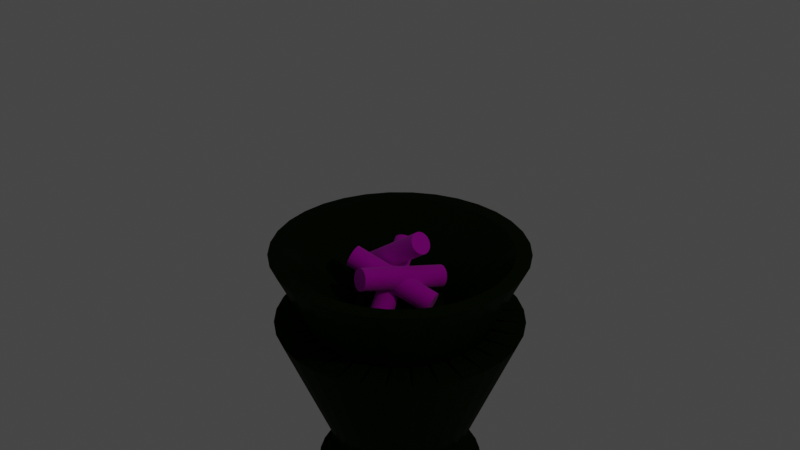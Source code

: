 # Source: Lampe_dair.blend  (saved by Blender 2.91.10; exported with 4.5.12 LTS)
import bpy
from mathutils import Matrix  # noqa: F401  (used for matrix-valued properties, if any)

bpy.ops.wm.read_factory_settings(use_empty=True)
scene = bpy.context.scene
scene.name = 'Scene'

# ---- collections
col_collection = bpy.data.collections.new('Collection'); scene.collection.children.link(col_collection)

# ---- images (referenced by path relative to the original .blend; pixels are not part of the script)
import os
ASSET_DIR = os.environ.get("B2B_ASSET_DIR", "")  # directory of the original .blend (textures are referenced by path, not embedded)
HERE = os.path.dirname(os.path.abspath(__file__))  # packed textures are extracted next to this script under _unpacked/

def load_image(name, relpath, width, height, colorspace="sRGB"):
    """Load a texture the original file referenced (path relative to the .blend, or extracted next to this script)."""
    p = next((c for c in (os.path.join(HERE, relpath), os.path.join(ASSET_DIR, relpath)) if relpath and os.path.exists(c)), "")
    if p:
        img = bpy.data.images.load(p, check_existing=True)
        img.name = name
    else:  # same state as the original file: an image datablock whose file is absent (Cycles renders it pink)
        img = bpy.data.images.new(name, width, height)
        img.source = "FILE"
        img.filepath = "//" + (relpath or name)
    img.colorspace_settings.name = colorspace
    return img
img_wood_2045380_1920_jpg_001 = load_image('wood-2045380_1920.jpg.001', 'wood-2045380_1920.jpg', 1024, 1024, 'sRGB')

# ---- materials (node trees are filled in below, after node groups)
mat_material_006 = bpy.data.materials.new('Material.006')
mat_material_009 = bpy.data.materials.new('Material.009')
mat_smoke_domain_material = bpy.data.materials.new('Smoke Domain Material')

# ---- material node trees
mat_material_006.use_nodes = True; mat_material_006.node_tree.nodes.clear()
_N = mat_material_006.node_tree.nodes; _L = mat_material_006.node_tree.links
n0 = _N.new('ShaderNodeBsdfPrincipled'); n0.name = 'Principled BSDF'; n0.location = (10, 300)
n0.distribution = 'GGX'
n0.subsurface_method = 'BURLEY'
n0.inputs[0].default_value = (0.006177, 0.01599, 0.002649, 1.0)
n0.inputs[1].default_value = 0.06667
n0.inputs[2].default_value = 0.1148
n0.inputs[3].default_value = 1.45
n0.inputs[13].default_value = 0.0
n0.inputs[27].default_value = (0.0, 0.0, 0.0, 1.0)
n0.inputs[28].default_value = 1.0
n1 = _N.new('ShaderNodeOutputMaterial'); n1.name = 'Material Output'; n1.location = (300, 300)
_L.new(n0.outputs[0], n1.inputs[0])
n1.is_active_output = True
mat_material_009.use_nodes = True; mat_material_009.node_tree.nodes.clear()
_N = mat_material_009.node_tree.nodes; _L = mat_material_009.node_tree.links
n0 = _N.new('ShaderNodeBsdfPrincipled'); n0.name = 'Principled BSDF'; n0.location = (10, 300)
n0.distribution = 'GGX'
n0.subsurface_method = 'BURLEY'
n0.inputs[1].default_value = 0.02222
n0.inputs[2].default_value = 1.0
n0.inputs[3].default_value = 1.45
n0.inputs[16].default_value = 0.3778
n0.inputs[24].default_value = 0.1289
n0.inputs[27].default_value = (0.0, 0.0, 0.0, 1.0)
n0.inputs[28].default_value = 1.0
n1 = _N.new('ShaderNodeOutputMaterial'); n1.name = 'Material Output'; n1.location = (300, 300)
n2 = _N.new('ShaderNodeTexImage'); n2.name = 'Image Texture'; n2.location = (-300, 225)
n2.image = img_wood_2045380_1920_jpg_001
n3 = _N.new('ShaderNodeMix'); n3.name = 'Mix'; n3.location = (-260, 180)
n3.data_type = 'RGBA'
n3.inputs[0].default_value = 0.02222
n3.inputs[7].default_value = (1.0, 1.0, 1.0, 1.0)
n4 = _N.new('ShaderNodeMix'); n4.name = 'Mix.001'; n4.location = (-160, 180)
n4.data_type = 'RGBA'
n4.inputs[0].default_value = 0.4444
n4.inputs[6].default_value = (1.0, 1.0, 1.0, 1.0)
_L.new(n0.outputs[0], n1.inputs[0])
_L.new(n2.outputs[0], n0.inputs[0])
_L.new(n2.outputs[0], n3.inputs[6])
_L.new(n3.outputs[2], n4.inputs[7])
_L.new(n4.outputs[2], n0.inputs[14])
n1.is_active_output = True
mat_smoke_domain_material.use_nodes = True; mat_smoke_domain_material.node_tree.nodes.clear()
_N = mat_smoke_domain_material.node_tree.nodes; _L = mat_smoke_domain_material.node_tree.links
n0 = _N.new('ShaderNodeVolumePrincipled'); n0.name = 'Principled Volume'; n0.location = (-180, 746)
n0.inputs[2].default_value = 5.0
n1 = _N.new('ShaderNodeAddShader'); n1.name = 'Add Shader'; n1.location = (250, 722)
n2 = _N.new('ShaderNodeOutputMaterial'); n2.name = 'Material Output'; n2.location = (465, 737)
n3 = _N.new('ShaderNodeAttribute'); n3.name = 'Attribute'; n3.location = (-169, 345)
n3.attribute_name = 'flame'
n4 = _N.new('ShaderNodeEmission'); n4.name = 'Emission'; n4.location = (271, 471)
n4.inputs[0].default_value = (1.0, 0.09626, 0.01016, 1.0)
n5 = _N.new('ShaderNodeMath'); n5.name = 'Math'; n5.location = (51, 372)
n5.operation = 'MULTIPLY_ADD'
n5.inputs[1].default_value = 6.7
n5.inputs[2].default_value = -0.2
_L.new(n0.outputs[0], n1.inputs[0])
_L.new(n1.outputs[0], n2.inputs[1])
_L.new(n4.outputs[0], n1.inputs[1])
_L.new(n3.outputs[2], n5.inputs[0])
_L.new(n5.outputs[0], n4.inputs[1])
n2.is_active_output = True

# ---- world
world_world = bpy.data.worlds.new('World'); scene.world = world_world
world_world.use_nodes = True; world_world.node_tree.nodes.clear()
_N = world_world.node_tree.nodes; _L = world_world.node_tree.links
n0 = _N.new('ShaderNodeOutputWorld'); n0.name = 'World Output'; n0.location = (300, 300)
n1 = _N.new('ShaderNodeBackground'); n1.name = 'Background'; n1.location = (10, 300)
n1.inputs[0].default_value = (0.05088, 0.05088, 0.05088, 1.0)
_L.new(n1.outputs[0], n0.inputs[0])
n0.is_active_output = True
world_world.color = (0.05088, 0.05088, 0.05088)
world_world.use_sun_shadow = False
world_world.sun_shadow_jitter_overblur = 0.0

# ---- lights
light_light = bpy.data.lights.new('Light', 'POINT')
light_light.color = (1.0, 0.8276, 0.8276)
light_light.transmission_factor = 0.0
light_light.energy = 100.0
light_light.shadow_soft_size = 0.1
light_light.shadow_maximum_resolution = 0.006
light_light.use_absolute_resolution = True

# ---- meshes
me_cylinder = bpy.data.meshes.new('Cylinder')
me_cylinder.from_pydata([(0.0, 1.0, -1.0), (-3.107e-08, 1.463, 1.0), (0.1951, 0.9808, -1.0), (0.2855, 1.435, 1.0), (0.3827, 0.9239, -1.0), (0.56, 1.352, 1.0), (0.5556, 0.8315, -1.0), (0.813, 1.217, 1.0), (0.7071, 0.7071, -1.0), (1.035, 1.035, 1.0), (0.8315, 0.5556, -1.0), (1.217, 0.813, 1.0), (0.9239, 0.3827, -1.0), (1.352, 0.56, 1.0), (0.9808, 0.1951, -1.0), (1.435, 0.2855, 1.0), (1.0, 7.55e-08, -1.0), (1.463, -2.072e-08, 1.0), (0.9808, -0.1951, -1.0), (1.435, -0.2855, 1.0), (0.9239, -0.3827, -1.0), (1.352, -0.56, 1.0), (0.8315, -0.5556, -1.0), (1.217, -0.813, 1.0), (0.7071, -0.7071, -1.0), (1.035, -1.035, 1.0), (0.5556, -0.8315, -1.0), (0.813, -1.217, 1.0), (0.3827, -0.9239, -1.0), (0.56, -1.352, 1.0), (0.1951, -0.9808, -1.0), (0.2855, -1.435, 1.0), (-3.258e-07, -1.0, -1.0), (-5.079e-07, -1.463, 1.0), (-0.1951, -0.9808, -1.0), (-0.2855, -1.435, 1.0), (-0.3827, -0.9239, -1.0), (-0.56, -1.352, 1.0), (-0.5556, -0.8315, -1.0), (-0.813, -1.217, 1.0), (-0.7071, -0.7071, -1.0), (-1.035, -1.035, 1.0), (-0.8315, -0.5556, -1.0), (-1.217, -0.813, 1.0), (-0.9239, -0.3827, -1.0), (-1.352, -0.56, 1.0), (-0.9808, -0.1951, -1.0), (-1.435, -0.2855, 1.0), (-1.0, 9.656e-07, -1.0), (-1.463, 1.282e-06, 1.0), (-0.9808, 0.1951, -1.0), (-1.435, 0.2855, 1.0), (-0.9239, 0.3827, -1.0), (-1.352, 0.56, 1.0), (-0.8315, 0.5556, -1.0), (-1.217, 0.813, 1.0), (-0.7071, 0.7071, -1.0), (-1.035, 1.035, 1.0), (-0.5556, 0.8315, -1.0), (-0.813, 1.217, 1.0), (-0.3827, 0.9239, -1.0), (-0.56, 1.352, 1.0), (-0.1951, 0.9808, -1.0), (-0.2855, 1.435, 1.0), (1.977e-08, 0.6683, -0.9386), (0.1304, 0.6554, -0.9386), (0.2557, 0.6174, -0.9386), (0.3713, 0.5557, -0.9386), (0.4725, 0.4725, -0.9386), (0.5557, 0.3713, -0.9386), (0.6174, 0.2557, -0.9386), (0.6554, 0.1304, -0.9386), (0.6683, 1.585e-07, -0.9386), (0.6554, -0.1304, -0.9386), (0.6174, -0.2557, -0.9386), (0.5557, -0.3713, -0.9386), (0.4725, -0.4725, -0.9386), (0.3713, -0.5557, -0.9386), (0.2557, -0.6174, -0.9386), (0.1304, -0.6554, -0.9386), (-1.98e-07, -0.6683, -0.9386), (-0.1304, -0.6554, -0.9386), (-0.2557, -0.6174, -0.9386), (-0.3713, -0.5557, -0.9386), (-0.4725, -0.4725, -0.9386), (-0.5557, -0.3713, -0.9386), (-0.6174, -0.2557, -0.9386), (-0.6554, -0.1304, -0.9386), (-0.6683, 7.533e-07, -0.9386), (-0.6554, 0.1304, -0.9386), (-0.6174, 0.2557, -0.9386), (-0.5557, 0.3713, -0.9386), (-0.4725, 0.4725, -0.9386), (-0.3713, 0.5557, -0.9386), (-0.2557, 0.6174, -0.9386), (-0.1304, 0.6554, -0.9386), (-0.2085, -1.048, 1.0), (1.198e-07, -1.069, 1.0), (-0.4089, -0.9872, 1.0), (-0.5937, -0.8885, 1.0), (-0.7556, -0.7556, 1.0), (-0.8885, -0.5937, 1.0), (-0.9873, -0.4089, 1.0), (-1.048, -0.2085, 1.0), (-1.069, 5.427e-07, 1.0), (-1.048, 0.2085, 1.0), (-0.9873, 0.4089, 1.0), (-0.8885, 0.5937, 1.0), (-0.7556, 0.7556, 1.0), (-0.5937, 0.8885, 1.0), (-0.4089, 0.9873, 1.0), (-0.2085, 1.048, 1.0), (4.68e-07, 1.069, 1.0), (0.2085, 1.048, 1.0), (0.4089, 0.9873, 1.0), (0.5937, 0.8885, 1.0), (0.7556, 0.7556, 1.0), (0.8885, 0.5937, 1.0), (0.9873, 0.4089, 1.0), (1.048, 0.2085, 1.0), (1.069, -4.084e-07, 1.0), (1.048, -0.2085, 1.0), (0.9873, -0.4089, 1.0), (0.8885, -0.5937, 1.0), (0.7556, -0.7556, 1.0), (0.5937, -0.8885, 1.0), (0.4089, -0.9873, 1.0), (0.2085, -1.048, 1.0), (-0.2909, -1.463, 1.885), (1.341e-07, -1.491, 1.885), (-0.5707, -1.378, 1.885), (-0.8285, -1.24, 1.885), (-1.055, -1.055, 1.885), (-1.24, -0.8285, 1.885), (-1.378, -0.5707, 1.885), (-1.463, -0.2909, 1.885), (-1.491, 5.911e-07, 1.885), (-1.463, 0.2909, 1.885), (-1.378, 0.5707, 1.885), (-1.24, 0.8285, 1.885), (-1.055, 1.055, 1.885), (-0.8285, 1.24, 1.885), (-0.5707, 1.378, 1.885), (-0.2909, 1.463, 1.885), (6.2e-07, 1.491, 1.885), (0.2909, 1.463, 1.885), (0.5707, 1.378, 1.885), (0.8285, 1.24, 1.885), (1.055, 1.055, 1.885), (1.24, 0.8285, 1.885), (1.378, 0.5707, 1.885), (1.463, 0.2909, 1.885), (1.491, -7.363e-07, 1.885), (1.463, -0.2909, 1.885), (1.378, -0.5707, 1.885), (1.24, -0.8285, 1.885), (1.055, -1.055, 1.885), (0.8285, -1.24, 1.885), (0.5707, -1.378, 1.885), (0.2909, -1.463, 1.885), (-0.256, -1.287, 1.885), (2.507e-07, -1.312, 1.885), (-0.5022, -1.212, 1.885), (-0.7291, -1.091, 1.885), (-0.928, -0.928, 1.885), (-1.091, -0.7291, 1.885), (-1.212, -0.5022, 1.885), (-1.287, -0.256, 1.885), (-1.312, 6.287e-07, 1.885), (-1.287, 0.256, 1.885), (-1.212, 0.5022, 1.885), (-1.091, 0.7291, 1.885), (-0.928, 0.928, 1.885), (-0.7291, 1.091, 1.885), (-0.5022, 1.212, 1.885), (-0.256, 1.287, 1.885), (5.45e-07, 1.312, 1.885), (0.256, 1.287, 1.885), (0.5022, 1.212, 1.885), (0.7291, 1.091, 1.885), (0.928, 0.928, 1.885), (1.091, 0.7291, 1.885), (1.212, 0.5022, 1.885), (1.287, 0.256, 1.885), (1.312, -6.572e-07, 1.885), (1.287, -0.256, 1.885), (1.212, -0.5022, 1.885), (1.091, -0.7291, 1.885), (0.928, -0.928, 1.885), (0.7291, -1.091, 1.885), (0.5022, -1.212, 1.885), (0.256, -1.287, 1.885), (-0.09975, -0.5015, 1.185), (8.975e-08, -0.5113, 1.185), (-0.1957, -0.4724, 1.185), (-0.2841, -0.4252, 1.185), (-0.3616, -0.3616, 1.185), (-0.4252, -0.2841, 1.185), (-0.4724, -0.1957, 1.185), (-0.5015, -0.09975, 1.185), (-0.5113, 4.419e-07, 1.185), (-0.5015, 0.09976, 1.185), (-0.4724, 0.1957, 1.185), (-0.4252, 0.2841, 1.185), (-0.3616, 0.3616, 1.185), (-0.2841, 0.4252, 1.185), (-0.1957, 0.4724, 1.185), (-0.09975, 0.5015, 1.185), (2.044e-07, 0.5113, 1.185), (0.09976, 0.5015, 1.185), (0.1957, 0.4724, 1.185), (0.2841, 0.4252, 1.185), (0.3616, 0.3616, 1.185), (0.4252, 0.2841, 1.185), (0.4724, 0.1957, 1.185), (0.5015, 0.09975, 1.185), (0.5113, -5.908e-08, 1.185), (0.5015, -0.09975, 1.185), (0.4724, -0.1957, 1.185), (0.4252, -0.2841, 1.185), (0.3616, -0.3616, 1.185), (0.2841, -0.4252, 1.185), (0.1957, -0.4724, 1.185), (0.09975, -0.5015, 1.185), (-0.04869, -0.2448, 1.185), (2.473e-08, -0.2496, 1.185), (-0.09551, -0.2306, 1.185), (-0.1387, -0.2075, 1.185), (-0.1765, -0.1765, 1.185), (-0.2075, -0.1387, 1.185), (-0.2306, -0.09551, 1.185), (-0.2448, -0.04869, 1.185), (-0.2496, 3.683e-07, 1.185), (-0.2448, 0.04869, 1.185), (-0.2306, 0.09551, 1.185), (-0.2075, 0.1387, 1.185), (-0.1765, 0.1765, 1.185), (-0.1387, 0.2075, 1.185), (-0.09551, 0.2306, 1.185), (-0.04869, 0.2448, 1.185), (8.071e-08, 0.2496, 1.185), (0.04869, 0.2448, 1.185), (0.09551, 0.2306, 1.185), (0.1387, 0.2075, 1.185), (0.1765, 0.1765, 1.185), (0.2075, 0.1387, 1.185), (0.2306, 0.09551, 1.185), (0.2448, 0.04869, 1.185), (0.2496, 1.237e-07, 1.185), (0.2448, -0.04869, 1.185), (0.2306, -0.09551, 1.185), (0.2075, -0.1387, 1.185), (0.1765, -0.1765, 1.185), (0.1387, -0.2075, 1.185), (0.09551, -0.2306, 1.185), (0.04869, -0.2448, 1.185), (-0.02605, -0.131, 1.275), (2.842e-09, -0.1335, 1.275), (-0.0511, -0.1234, 1.275), (-0.07419, -0.111, 1.275), (-0.09443, -0.09443, 1.275), (-0.111, -0.07419, 1.275), (-0.1234, -0.0511, 1.275), (-0.131, -0.02605, 1.275), (-0.1335, 3.356e-07, 1.275), (-0.131, 0.02605, 1.275), (-0.1234, 0.0511, 1.275), (-0.111, 0.07419, 1.275), (-0.09443, 0.09443, 1.275), (-0.07419, 0.111, 1.275), (-0.0511, 0.1234, 1.275), (-0.02605, 0.131, 1.275), (3.279e-08, 0.1335, 1.275), (0.02605, 0.131, 1.275), (0.0511, 0.1234, 1.275), (0.07419, 0.111, 1.275), (0.09443, 0.09443, 1.275), (0.111, 0.07419, 1.275), (0.1234, 0.0511, 1.275), (0.131, 0.02605, 1.275), (0.1335, 2.048e-07, 1.275), (0.131, -0.02605, 1.275), (0.1234, -0.0511, 1.275), (0.111, -0.07419, 1.275), (0.09443, -0.09443, 1.275), (0.07419, -0.111, 1.275), (0.0511, -0.1234, 1.275), (0.02605, -0.131, 1.275), (-0.02082, -0.1047, 1.297), (-7.197e-10, -0.1067, 1.297), (-0.04084, -0.0986, 1.297), (-0.0593, -0.08874, 1.297), (-0.07547, -0.07547, 1.297), (-0.08874, -0.0593, 1.297), (-0.09861, -0.04084, 1.297), (-0.1047, -0.02082, 1.297), (-0.1067, 3.221e-07, 1.297), (-0.1047, 0.02082, 1.297), (-0.09861, 0.04084, 1.297), (-0.08874, 0.0593, 1.297), (-0.07547, 0.07547, 1.297), (-0.0593, 0.08874, 1.297), (-0.04084, 0.09861, 1.297), (-0.02082, 0.1047, 1.297), (2.322e-08, 0.1067, 1.297), (0.02082, 0.1047, 1.297), (0.04084, 0.09861, 1.297), (0.0593, 0.08874, 1.297), (0.07547, 0.07547, 1.297), (0.08874, 0.0593, 1.297), (0.09861, 0.04084, 1.297), (0.1047, 0.02082, 1.297), (0.1067, 2.175e-07, 1.297), (0.1047, -0.02082, 1.297), (0.09861, -0.04084, 1.297), (0.08874, -0.0593, 1.297), (0.07547, -0.07547, 1.297), (0.0593, -0.08874, 1.297), (0.04084, -0.0986, 1.297), (0.02082, -0.1047, 1.297)], [], [(64, 1, 3, 65), (65, 3, 5, 66), (66, 5, 7, 67), (67, 7, 9, 68), (68, 9, 11, 69), (69, 11, 13, 70), (70, 13, 15, 71), (71, 15, 17, 72), (72, 17, 19, 73), (73, 19, 21, 74), (74, 21, 23, 75), (75, 23, 25, 76), (76, 25, 27, 77), (77, 27, 29, 78), (78, 29, 31, 79), (79, 31, 33, 80), (80, 33, 35, 81), (81, 35, 37, 82), (82, 37, 39, 83), (83, 39, 41, 84), (84, 41, 43, 85), (85, 43, 45, 86), (86, 45, 47, 87), (87, 47, 49, 88), (88, 49, 51, 89), (89, 51, 53, 90), (90, 53, 55, 91), (91, 55, 57, 92), (92, 57, 59, 93), (93, 59, 61, 94), (59, 57, 124, 125), (94, 61, 63, 95), (95, 63, 1, 64), (0, 2, 4, 6, 8, 10, 12, 14, 16, 18, 20, 22, 24, 26, 28, 30, 32, 34, 36, 38, 40, 42, 44, 46, 48, 50, 52, 54, 56, 58, 60, 62), (62, 95, 64, 0), (60, 94, 95, 62), (58, 93, 94, 60), (56, 92, 93, 58), (54, 91, 92, 56), (52, 90, 91, 54), (50, 89, 90, 52), (48, 88, 89, 50), (46, 87, 88, 48), (44, 86, 87, 46), (42, 85, 86, 44), (40, 84, 85, 42), (38, 83, 84, 40), (36, 82, 83, 38), (34, 81, 82, 36), (32, 80, 81, 34), (30, 79, 80, 32), (28, 78, 79, 30), (26, 77, 78, 28), (24, 76, 77, 26), (22, 75, 76, 24), (20, 74, 75, 22), (18, 73, 74, 20), (16, 72, 73, 18), (14, 71, 72, 16), (12, 70, 71, 14), (10, 69, 70, 12), (8, 68, 69, 10), (6, 67, 68, 8), (4, 66, 67, 6), (2, 65, 66, 4), (0, 64, 65, 2), (117, 116, 148, 149), (15, 13, 102, 103), (33, 31, 111, 112), (51, 49, 120, 121), (7, 5, 98, 99), (25, 23, 107, 108), (43, 41, 116, 117), (61, 59, 125, 126), (17, 15, 103, 104), (35, 33, 112, 113), (53, 51, 121, 122), (9, 7, 99, 100), (27, 25, 108, 109), (45, 43, 117, 118), (63, 61, 126, 127), (19, 17, 104, 105), (37, 35, 113, 114), (55, 53, 122, 123), (11, 9, 100, 101), (29, 27, 109, 110), (47, 45, 118, 119), (3, 1, 97, 96), (1, 63, 127, 97), (21, 19, 105, 106), (39, 37, 114, 115), (57, 55, 123, 124), (13, 11, 101, 102), (31, 29, 110, 111), (49, 47, 119, 120), (5, 3, 96, 98), (23, 21, 106, 107), (41, 39, 115, 116), (152, 151, 183, 184), (104, 103, 135, 136), (118, 117, 149, 150), (105, 104, 136, 137), (119, 118, 150, 151), (106, 105, 137, 138), (120, 119, 151, 152), (107, 106, 138, 139), (121, 120, 152, 153), (108, 107, 139, 140), (122, 121, 153, 154), (109, 108, 140, 141), (123, 122, 154, 155), (110, 109, 141, 142), (96, 97, 129, 128), (124, 123, 155, 156), (111, 110, 142, 143), (98, 96, 128, 130), (125, 124, 156, 157), (112, 111, 143, 144), (99, 98, 130, 131), (126, 125, 157, 158), (113, 112, 144, 145), (100, 99, 131, 132), (127, 126, 158, 159), (114, 113, 145, 146), (101, 100, 132, 133), (97, 127, 159, 129), (115, 114, 146, 147), (102, 101, 133, 134), (116, 115, 147, 148), (103, 102, 134, 135), (187, 186, 218, 219), (139, 138, 170, 171), (153, 152, 184, 185), (140, 139, 171, 172), (154, 153, 185, 186), (141, 140, 172, 173), (155, 154, 186, 187), (142, 141, 173, 174), (128, 129, 161, 160), (156, 155, 187, 188), (143, 142, 174, 175), (130, 128, 160, 162), (157, 156, 188, 189), (144, 143, 175, 176), (131, 130, 162, 163), (158, 157, 189, 190), (145, 144, 176, 177), (132, 131, 163, 164), (159, 158, 190, 191), (146, 145, 177, 178), (133, 132, 164, 165), (129, 159, 191, 161), (147, 146, 178, 179), (134, 133, 165, 166), (148, 147, 179, 180), (135, 134, 166, 167), (149, 148, 180, 181), (136, 135, 167, 168), (150, 149, 181, 182), (137, 136, 168, 169), (151, 150, 182, 183), (138, 137, 169, 170), (195, 194, 226, 227), (174, 173, 205, 206), (160, 161, 193, 192), (188, 187, 219, 220), (175, 174, 206, 207), (162, 160, 192, 194), (189, 188, 220, 221), (176, 175, 207, 208), (163, 162, 194, 195), (190, 189, 221, 222), (177, 176, 208, 209), (164, 163, 195, 196), (191, 190, 222, 223), (178, 177, 209, 210), (165, 164, 196, 197), (161, 191, 223, 193), (179, 178, 210, 211), (166, 165, 197, 198), (180, 179, 211, 212), (167, 166, 198, 199), (181, 180, 212, 213), (168, 167, 199, 200), (182, 181, 213, 214), (169, 168, 200, 201), (183, 182, 214, 215), (170, 169, 201, 202), (184, 183, 215, 216), (171, 170, 202, 203), (185, 184, 216, 217), (172, 171, 203, 204), (186, 185, 217, 218), (173, 172, 204, 205), (230, 229, 261, 262), (222, 221, 253, 254), (209, 208, 240, 241), (196, 195, 227, 228), (223, 222, 254, 255), (210, 209, 241, 242), (197, 196, 228, 229), (193, 223, 255, 225), (211, 210, 242, 243), (198, 197, 229, 230), (212, 211, 243, 244), (199, 198, 230, 231), (213, 212, 244, 245), (200, 199, 231, 232), (214, 213, 245, 246), (201, 200, 232, 233), (215, 214, 246, 247), (202, 201, 233, 234), (216, 215, 247, 248), (203, 202, 234, 235), (217, 216, 248, 249), (204, 203, 235, 236), (218, 217, 249, 250), (205, 204, 236, 237), (219, 218, 250, 251), (206, 205, 237, 238), (192, 193, 225, 224), (220, 219, 251, 252), (207, 206, 238, 239), (194, 192, 224, 226), (221, 220, 252, 253), (208, 207, 239, 240), (265, 264, 296, 297), (244, 243, 275, 276), (231, 230, 262, 263), (245, 244, 276, 277), (232, 231, 263, 264), (246, 245, 277, 278), (233, 232, 264, 265), (247, 246, 278, 279), (234, 233, 265, 266), (248, 247, 279, 280), (235, 234, 266, 267), (249, 248, 280, 281), (236, 235, 267, 268), (250, 249, 281, 282), (237, 236, 268, 269), (251, 250, 282, 283), (238, 237, 269, 270), (224, 225, 257, 256), (252, 251, 283, 284), (239, 238, 270, 271), (226, 224, 256, 258), (253, 252, 284, 285), (240, 239, 271, 272), (227, 226, 258, 259), (254, 253, 285, 286), (241, 240, 272, 273), (228, 227, 259, 260), (255, 254, 286, 287), (242, 241, 273, 274), (229, 228, 260, 261), (225, 255, 287, 257), (243, 242, 274, 275), (288, 289, 319, 318, 317, 316, 315, 314, 313, 312, 311, 310, 309, 308, 307, 306, 305, 304, 303, 302, 301, 300, 299, 298, 297, 296, 295, 294, 293, 292, 291, 290), (279, 278, 310, 311), (266, 265, 297, 298), (280, 279, 311, 312), (267, 266, 298, 299), (281, 280, 312, 313), (268, 267, 299, 300), (282, 281, 313, 314), (269, 268, 300, 301), (283, 282, 314, 315), (270, 269, 301, 302), (256, 257, 289, 288), (284, 283, 315, 316), (271, 270, 302, 303), (258, 256, 288, 290), (285, 284, 316, 317), (272, 271, 303, 304), (259, 258, 290, 291), (286, 285, 317, 318), (273, 272, 304, 305), (260, 259, 291, 292), (287, 286, 318, 319), (274, 273, 305, 306), (261, 260, 292, 293), (257, 287, 319, 289), (275, 274, 306, 307), (262, 261, 293, 294), (276, 275, 307, 308), (263, 262, 294, 295), (277, 276, 308, 309), (264, 263, 295, 296), (278, 277, 309, 310)])
_uv = me_cylinder.uv_layers.new(name='UVMap')
_uv.uv.foreach_set('vector', [1.0, 0.7469, 1.0, 1.0, 0.9688, 1.0, 0.9688, 0.7469, 0.9688, 0.7469, 0.9688, 1.0, 0.9375, 1.0, 0.9375, 0.7469, 0.9375, 0.7469, 0.9375, 1.0, 0.9062, 1.0, 0.9062, 0.7469, 0.9062, 0.7469, 0.9062, 1.0, 0.875, 1.0, 0.875, 0.7469, 0.875, 0.7469, 0.875, 1.0, 0.8438, 1.0, 0.8438, 0.7469, 0.8438, 0.7469, 0.8438, 1.0, 0.8125, 1.0, 0.8125, 0.7469, 0.8125, 0.7469, 0.8125, 1.0, 0.7812, 1.0, 0.7813, 0.7469, 0.7813, 0.7469, 0.7812, 1.0, 0.75, 1.0, 0.75, 0.7469, 0.75, 0.7469, 0.75, 1.0, 0.7188, 1.0, 0.7188, 0.7469, 0.7188, 0.7469, 0.7188, 1.0, 0.6875, 1.0, 0.6875, 0.7469, 0.6875, 0.7469, 0.6875, 1.0, 0.6562, 1.0, 0.6562, 0.7469, 0.6562, 0.7469, 0.6562, 1.0, 0.625, 1.0, 0.625, 0.7469, 0.625, 0.7469, 0.625, 1.0, 0.5938, 1.0, 0.5938, 0.7469, 0.5938, 0.7469, 0.5938, 1.0, 0.5625, 1.0, 0.5625, 0.7469, 0.5625, 0.7469, 0.5625, 1.0, 0.5312, 1.0, 0.5312, 0.7469, 0.5312, 0.7469, 0.5312, 1.0, 0.5, 1.0, 0.5, 0.7469, 0.5, 0.7469, 0.5, 1.0, 0.4688, 1.0, 0.4687, 0.7469, 0.4687, 0.7469, 0.4688, 1.0, 0.4375, 1.0, 0.4375, 0.7469, 0.4375, 0.7469, 0.4375, 1.0, 0.4062, 1.0, 0.4062, 0.7469, 0.4062, 0.7469, 0.4062, 1.0, 0.375, 1.0, 0.375, 0.7469, 0.375, 0.7469, 0.375, 1.0, 0.3438, 1.0, 0.3438, 0.7469, 0.3438, 0.7469, 0.3438, 1.0, 0.3125, 1.0, 0.3125, 0.7469, 0.3125, 0.7469, 0.3125, 1.0, 0.2812, 1.0, 0.2812, 0.7469, 0.2812, 0.7469, 0.2812, 1.0, 0.25, 1.0, 0.25, 0.7469, 0.25, 0.7469, 0.25, 1.0, 0.2188, 1.0, 0.2188, 0.7469, 0.2188, 0.7469, 0.2188, 1.0, 0.1875, 1.0, 0.1875, 0.7469, 0.1875, 0.7469, 0.1875, 1.0, 0.1562, 1.0, 0.1562, 0.7469, 0.1562, 0.7469, 0.1562, 1.0, 0.125, 1.0, 0.125, 0.7469, 0.125, 0.7469, 0.125, 1.0, 0.09375, 1.0, 0.09375, 0.7469, 0.09375, 0.7469, 0.09375, 1.0, 0.0625, 1.0, 0.0625, 0.7469, 0.09375, 1.0, 0.125, 1.0, 0.125, 1.0, 0.09375, 1.0, 0.0625, 0.7469, 0.0625, 1.0, 0.03125, 1.0, 0.03125, 0.7469, 0.03125, 0.7469, 0.03125, 1.0, 0.0, 1.0, 0.0, 0.7469, 0.75, 0.49, 0.7968, 0.4854, 0.8418, 0.4717, 0.8833, 0.4496, 0.9197, 0.4197, 0.9496, 0.3833, 0.9717, 0.3418, 0.9854, 0.2968, 0.99, 0.25, 0.9854, 0.2032, 0.9717, 0.1582, 0.9496, 0.1167, 0.9197, 0.08029, 0.8833, 0.05045, 0.8418, 0.02827, 0.7968, 0.01461, 0.75, 0.01, 0.7032, 0.01461, 0.6582, 0.02827, 0.6167, 0.05045, 0.5803, 0.08029, 0.5504, 0.1167, 0.5283, 0.1582, 0.5146, 0.2032, 0.51, 0.25, 0.5146, 0.2968, 0.5283, 0.3418, 0.5504, 0.3833, 0.5803, 0.4197, 0.6167, 0.4496, 0.6582, 0.4717, 0.7032, 0.4854, 0.03125, 0.5, 0.03125, 0.7469, 0.0, 0.7469, 0.0, 0.5, 0.0625, 0.5, 0.0625, 0.7469, 0.03125, 0.7469, 0.03125, 0.5, 0.09375, 0.5, 0.09375, 0.7469, 0.0625, 0.7469, 0.0625, 0.5, 0.125, 0.5, 0.125, 0.7469, 0.09375, 0.7469, 0.09375, 0.5, 0.1562, 0.5, 0.1562, 0.7469, 0.125, 0.7469, 0.125, 0.5, 0.1875, 0.5, 0.1875, 0.7469, 0.1562, 0.7469, 0.1562, 0.5, 0.2188, 0.5, 0.2188, 0.7469, 0.1875, 0.7469, 0.1875, 0.5, 0.25, 0.5, 0.25, 0.7469, 0.2188, 0.7469, 0.2188, 0.5, 0.2812, 0.5, 0.2812, 0.7469, 0.25, 0.7469, 0.25, 0.5, 0.3125, 0.5, 0.3125, 0.7469, 0.2812, 0.7469, 0.2812, 0.5, 0.3438, 0.5, 0.3438, 0.7469, 0.3125, 0.7469, 0.3125, 0.5, 0.375, 0.5, 0.375, 0.7469, 0.3438, 0.7469, 0.3438, 0.5, 0.4062, 0.5, 0.4062, 0.7469, 0.375, 0.7469, 0.375, 0.5, 0.4375, 0.5, 0.4375, 0.7469, 0.4062, 0.7469, 0.4062, 0.5, 0.4688, 0.5, 0.4687, 0.7469, 0.4375, 0.7469, 0.4375, 0.5, 0.5, 0.5, 0.5, 0.7469, 0.4687, 0.7469, 0.4688, 0.5, 0.5312, 0.5, 0.5312, 0.7469, 0.5, 0.7469, 0.5, 0.5, 0.5625, 0.5, 0.5625, 0.7469, 0.5312, 0.7469, 0.5312, 0.5, 0.5938, 0.5, 0.5938, 0.7469, 0.5625, 0.7469, 0.5625, 0.5, 0.625, 0.5, 0.625, 0.7469, 0.5938, 0.7469, 0.5938, 0.5, 0.6562, 0.5, 0.6562, 0.7469, 0.625, 0.7469, 0.625, 0.5, 0.6875, 0.5, 0.6875, 0.7469, 0.6562, 0.7469, 0.6562, 0.5, 0.7188, 0.5, 0.7188, 0.7469, 0.6875, 0.7469, 0.6875, 0.5, 0.75, 0.5, 0.75, 0.7469, 0.7188, 0.7469, 0.7188, 0.5, 0.7812, 0.5, 0.7813, 0.7469, 0.75, 0.7469, 0.75, 0.5, 0.8125, 0.5, 0.8125, 0.7469, 0.7813, 0.7469, 0.7812, 0.5, 0.8438, 0.5, 0.8438, 0.7469, 0.8125, 0.7469, 0.8125, 0.5, 0.875, 0.5, 0.875, 0.7469, 0.8438, 0.7469, 0.8438, 0.5, 0.9062, 0.5, 0.9062, 0.7469, 0.875, 0.7469, 0.875, 0.5, 0.9375, 0.5, 0.9375, 0.7469, 0.9062, 0.7469, 0.9062, 0.5, 0.9688, 0.5, 0.9688, 0.7469, 0.9375, 0.7469, 0.9375, 0.5, 1.0, 0.5, 1.0, 0.7469, 0.9688, 0.7469, 0.9688, 0.5, 0.3438, 1.0, 0.375, 1.0, 0.375, 1.0, 0.3438, 1.0, 0.7812, 1.0, 0.8125, 1.0, 0.8125, 1.0, 0.7812, 1.0, 0.5, 1.0, 0.5312, 1.0, 0.5312, 1.0, 0.5, 1.0, 0.2188, 1.0, 0.25, 1.0, 0.25, 1.0, 0.2188, 1.0, 0.9062, 1.0, 0.9375, 1.0, 0.9375, 1.0, 0.9062, 1.0, 0.625, 1.0, 0.6562, 1.0, 0.6562, 1.0, 0.625, 1.0, 0.3438, 1.0, 0.375, 1.0, 0.375, 1.0, 0.3438, 1.0, 0.0625, 1.0, 0.09375, 1.0, 0.09375, 1.0, 0.0625, 1.0, 0.75, 1.0, 0.7812, 1.0, 0.7812, 1.0, 0.75, 1.0, 0.4688, 1.0, 0.5, 1.0, 0.5, 1.0, 0.4688, 1.0, 0.1875, 1.0, 0.2188, 1.0, 0.2188, 1.0, 0.1875, 1.0, 0.875, 1.0, 0.9062, 1.0, 0.9062, 1.0, 0.875, 1.0, 0.5938, 1.0, 0.625, 1.0, 0.625, 1.0, 0.5938, 1.0, 0.3125, 1.0, 0.3438, 1.0, 0.3438, 1.0, 0.3125, 1.0, 0.03125, 1.0, 0.0625, 1.0, 0.0625, 1.0, 0.03125, 1.0, 0.7188, 1.0, 0.75, 1.0, 0.75, 1.0, 0.7188, 1.0, 0.4375, 1.0, 0.4688, 1.0, 0.4688, 1.0, 0.4375, 1.0, 0.1562, 1.0, 0.1875, 1.0, 0.1875, 1.0, 0.1562, 1.0, 0.8438, 1.0, 0.875, 1.0, 0.875, 1.0, 0.8438, 1.0, 0.5625, 1.0, 0.5938, 1.0, 0.5938, 1.0, 0.5625, 1.0, 0.2812, 1.0, 0.3125, 1.0, 0.3125, 1.0, 0.2812, 1.0, 0.9688, 1.0, 1.0, 1.0, 1.0, 1.0, 0.9688, 1.0, 0.0, 1.0, 0.03125, 1.0, 0.03125, 1.0, 0.0, 1.0, 0.6875, 1.0, 0.7188, 1.0, 0.7188, 1.0, 0.6875, 1.0, 0.4062, 1.0, 0.4375, 1.0, 0.4375, 1.0, 0.4062, 1.0, 0.125, 1.0, 0.1562, 1.0, 0.1562, 1.0, 0.125, 1.0, 0.8125, 1.0, 0.8438, 1.0, 0.8438, 1.0, 0.8125, 1.0, 0.5312, 1.0, 0.5625, 1.0, 0.5625, 1.0, 0.5312, 1.0, 0.25, 1.0, 0.2812, 1.0, 0.2812, 1.0, 0.25, 1.0, 0.9375, 1.0, 0.9688, 1.0, 0.9688, 1.0, 0.9375, 1.0, 0.6562, 1.0, 0.6875, 1.0, 0.6875, 1.0, 0.6562, 1.0, 0.375, 1.0, 0.4062, 1.0, 0.4062, 1.0, 0.375, 1.0, 0.25, 1.0, 0.2812, 1.0, 0.2812, 1.0, 0.25, 1.0, 0.75, 1.0, 0.7812, 1.0, 0.7812, 1.0, 0.75, 1.0, 0.3125, 1.0, 0.3438, 1.0, 0.3438, 1.0, 0.3125, 1.0, 0.7188, 1.0, 0.75, 1.0, 0.75, 1.0, 0.7188, 1.0, 0.2812, 1.0, 0.3125, 1.0, 0.3125, 1.0, 0.2812, 1.0, 0.6875, 1.0, 0.7188, 1.0, 0.7188, 1.0, 0.6875, 1.0, 0.25, 1.0, 0.2812, 1.0, 0.2812, 1.0, 0.25, 1.0, 0.6562, 1.0, 0.6875, 1.0, 0.6875, 1.0, 0.6562, 1.0, 0.2188, 1.0, 0.25, 1.0, 0.25, 1.0, 0.2188, 1.0, 0.625, 1.0, 0.6562, 1.0, 0.6562, 1.0, 0.625, 1.0, 0.1875, 1.0, 0.2188, 1.0, 0.2188, 1.0, 0.1875, 1.0, 0.5938, 1.0, 0.625, 1.0, 0.625, 1.0, 0.5938, 1.0, 0.1562, 1.0, 0.1875, 1.0, 0.1875, 1.0, 0.1562, 1.0, 0.5625, 1.0, 0.5938, 1.0, 0.5938, 1.0, 0.5625, 1.0, 0.9688, 1.0, 1.0, 1.0, 1.0, 1.0, 0.9688, 1.0, 0.125, 1.0, 0.1562, 1.0, 0.1562, 1.0, 0.125, 1.0, 0.5312, 1.0, 0.5625, 1.0, 0.5625, 1.0, 0.5312, 1.0, 0.9375, 1.0, 0.9688, 1.0, 0.9688, 1.0, 0.9375, 1.0, 0.09375, 1.0, 0.125, 1.0, 0.125, 1.0, 0.09375, 1.0, 0.5, 1.0, 0.5312, 1.0, 0.5312, 1.0, 0.5, 1.0, 0.9062, 1.0, 0.9375, 1.0, 0.9375, 1.0, 0.9062, 1.0, 0.0625, 1.0, 0.09375, 1.0, 0.09375, 1.0, 0.0625, 1.0, 0.4688, 1.0, 0.5, 1.0, 0.5, 1.0, 0.4688, 1.0, 0.875, 1.0, 0.9062, 1.0, 0.9062, 1.0, 0.875, 1.0, 0.03125, 1.0, 0.0625, 1.0, 0.0625, 1.0, 0.03125, 1.0, 0.4375, 1.0, 0.4688, 1.0, 0.4688, 1.0, 0.4375, 1.0, 0.8438, 1.0, 0.875, 1.0, 0.875, 1.0, 0.8438, 1.0, 0.0, 1.0, 0.03125, 1.0, 0.03125, 1.0, 0.0, 1.0, 0.4062, 1.0, 0.4375, 1.0, 0.4375, 1.0, 0.4062, 1.0, 0.8125, 1.0, 0.8438, 1.0, 0.8438, 1.0, 0.8125, 1.0, 0.375, 1.0, 0.4062, 1.0, 0.4062, 1.0, 0.375, 1.0, 0.7812, 1.0, 0.8125, 1.0, 0.8125, 1.0, 0.7812, 1.0, 0.1562, 1.0, 0.1875, 1.0, 0.1875, 1.0, 0.1562, 1.0, 0.6562, 1.0, 0.6875, 1.0, 0.6875, 1.0, 0.6562, 1.0, 0.2188, 1.0, 0.25, 1.0, 0.25, 1.0, 0.2188, 1.0, 0.625, 1.0, 0.6562, 1.0, 0.6562, 1.0, 0.625, 1.0, 0.1875, 1.0, 0.2188, 1.0, 0.2188, 1.0, 0.1875, 1.0, 0.5938, 1.0, 0.625, 1.0, 0.625, 1.0, 0.5938, 1.0, 0.1562, 1.0, 0.1875, 1.0, 0.1875, 1.0, 0.1562, 1.0, 0.5625, 1.0, 0.5938, 1.0, 0.5938, 1.0, 0.5625, 1.0, 0.9688, 1.0, 1.0, 1.0, 0.998, 1.0, 0.9688, 1.0, 0.125, 1.0, 0.1562, 1.0, 0.1562, 1.0, 0.125, 1.0, 0.5312, 1.0, 0.5625, 1.0, 0.5625, 1.0, 0.5312, 1.0, 0.9375, 1.0, 0.9688, 1.0, 0.9688, 1.0, 0.9375, 1.0, 0.09375, 1.0, 0.125, 1.0, 0.125, 1.0, 0.09375, 1.0, 0.5, 1.0, 0.5312, 1.0, 0.5312, 1.0, 0.5, 1.0, 0.9062, 1.0, 0.9375, 1.0, 0.9375, 1.0, 0.9062, 1.0, 0.0625, 1.0, 0.09375, 1.0, 0.09375, 1.0, 0.0625, 1.0, 0.4688, 1.0, 0.5, 1.0, 0.5, 1.0, 0.4688, 1.0, 0.875, 1.0, 0.9062, 1.0, 0.9062, 1.0, 0.875, 1.0, 0.03125, 1.0, 0.0625, 1.0, 0.0625, 1.0, 0.03125, 1.0, 0.4375, 1.0, 0.4688, 1.0, 0.4688, 1.0, 0.4375, 1.0, 0.8438, 1.0, 0.875, 1.0, 0.875, 1.0, 0.8438, 1.0, 0.0, 1.0, 0.03125, 1.0, 0.03125, 1.0, 0.002006, 1.0, 0.4062, 1.0, 0.4375, 1.0, 0.4375, 1.0, 0.4062, 1.0, 0.8125, 1.0, 0.8438, 1.0, 0.8438, 1.0, 0.8125, 1.0, 0.375, 1.0, 0.4062, 1.0, 0.4062, 1.0, 0.375, 1.0, 0.7812, 1.0, 0.8125, 1.0, 0.8125, 1.0, 0.7812, 1.0, 0.3438, 1.0, 0.375, 1.0, 0.375, 1.0, 0.3438, 1.0, 0.75, 1.0, 0.7812, 1.0, 0.7812, 1.0, 0.75, 1.0, 0.3125, 1.0, 0.3438, 1.0, 0.3438, 1.0, 0.3125, 1.0, 0.7188, 1.0, 0.75, 1.0, 0.75, 1.0, 0.7188, 1.0, 0.2812, 1.0, 0.3125, 1.0, 0.3125, 1.0, 0.2812, 1.0, 0.6875, 1.0, 0.7188, 1.0, 0.7188, 1.0, 0.6875, 1.0, 0.9062, 1.0, 0.9375, 1.0, 0.9375, 1.0, 0.9062, 1.0, 0.5625, 1.0, 0.5938, 1.0, 0.5938, 1.0, 0.5625, 1.0, 0.9688, 1.0, 0.998, 1.0, 0.998, 1.0, 0.9688, 1.0, 0.125, 1.0, 0.1562, 1.0, 0.1562, 1.0, 0.125, 1.0, 0.5312, 1.0, 0.5625, 1.0, 0.5625, 1.0, 0.5312, 1.0, 0.9375, 1.0, 0.9688, 1.0, 0.9688, 1.0, 0.9375, 1.0, 0.09375, 1.0, 0.125, 1.0, 0.125, 1.0, 0.09375, 1.0, 0.5, 1.0, 0.5312, 1.0, 0.5312, 1.0, 0.5, 1.0, 0.9062, 1.0, 0.9375, 1.0, 0.9375, 1.0, 0.9062, 1.0, 0.0625, 1.0, 0.09375, 1.0, 0.09375, 1.0, 0.0625, 1.0, 0.4688, 1.0, 0.5, 1.0, 0.5, 1.0, 0.4688, 1.0, 0.875, 1.0, 0.9062, 1.0, 0.9062, 1.0, 0.875, 1.0, 0.03125, 1.0, 0.0625, 1.0, 0.0625, 1.0, 0.03125, 1.0, 0.4375, 1.0, 0.4688, 1.0, 0.4688, 1.0, 0.4375, 1.0, 0.8438, 1.0, 0.875, 1.0, 0.875, 1.0, 0.8438, 1.0, 0.002006, 1.0, 0.03125, 1.0, 0.03125, 1.0, 0.002006, 1.0, 0.4062, 1.0, 0.4375, 1.0, 0.4375, 1.0, 0.4062, 1.0, 0.8125, 1.0, 0.8438, 1.0, 0.8438, 1.0, 0.8125, 1.0, 0.375, 1.0, 0.4062, 1.0, 0.4062, 1.0, 0.375, 1.0, 0.7812, 1.0, 0.8125, 1.0, 0.8125, 1.0, 0.7812, 1.0, 0.3438, 1.0, 0.375, 1.0, 0.375, 1.0, 0.3438, 1.0, 0.75, 1.0, 0.7812, 1.0, 0.7812, 1.0, 0.75, 1.0, 0.3125, 1.0, 0.3438, 1.0, 0.3438, 1.0, 0.3125, 1.0, 0.7188, 1.0, 0.75, 1.0, 0.75, 1.0, 0.7188, 1.0, 0.2812, 1.0, 0.3125, 1.0, 0.3125, 1.0, 0.2812, 1.0, 0.6875, 1.0, 0.7188, 1.0, 0.7188, 1.0, 0.6875, 1.0, 0.25, 1.0, 0.2812, 1.0, 0.2812, 1.0, 0.25, 1.0, 0.6562, 1.0, 0.6875, 1.0, 0.6875, 1.0, 0.6562, 1.0, 0.2188, 1.0, 0.25, 1.0, 0.25, 1.0, 0.2188, 1.0, 0.625, 1.0, 0.6562, 1.0, 0.6562, 1.0, 0.625, 1.0, 0.1875, 1.0, 0.2188, 1.0, 0.2188, 1.0, 0.1875, 1.0, 0.5938, 1.0, 0.625, 1.0, 0.625, 1.0, 0.5938, 1.0, 0.8125, 1.0, 0.8438, 1.0, 0.8438, 1.0, 0.8125, 1.0, 0.0625, 1.0, 0.09375, 1.0, 0.09375, 1.0, 0.0625, 1.0, 0.4688, 1.0, 0.5, 1.0, 0.5, 1.0, 0.4688, 1.0, 0.875, 1.0, 0.9062, 1.0, 0.9062, 1.0, 0.875, 1.0, 0.03125, 1.0, 0.0625, 1.0, 0.0625, 1.0, 0.03125, 1.0, 0.4375, 1.0, 0.4688, 1.0, 0.4688, 1.0, 0.4375, 1.0, 0.8438, 1.0, 0.875, 1.0, 0.875, 1.0, 0.8438, 1.0, 0.002006, 1.0, 0.03125, 1.0, 0.03125, 1.0, 0.002006, 1.0, 0.4062, 1.0, 0.4375, 1.0, 0.4375, 1.0, 0.4062, 1.0, 0.8125, 1.0, 0.8438, 1.0, 0.8438, 1.0, 0.8125, 1.0, 0.375, 1.0, 0.4062, 1.0, 0.4062, 1.0, 0.375, 1.0, 0.7812, 1.0, 0.8125, 1.0, 0.8125, 1.0, 0.7812, 1.0, 0.3438, 1.0, 0.375, 1.0, 0.375, 1.0, 0.3438, 1.0, 0.75, 1.0, 0.7812, 1.0, 0.7812, 1.0, 0.75, 1.0, 0.3125, 1.0, 0.3438, 1.0, 0.3438, 1.0, 0.3125, 1.0, 0.7188, 1.0, 0.75, 1.0, 0.75, 1.0, 0.7188, 1.0, 0.2812, 1.0, 0.3125, 1.0, 0.3125, 1.0, 0.2812, 1.0, 0.6875, 1.0, 0.7188, 1.0, 0.7188, 1.0, 0.6875, 1.0, 0.25, 1.0, 0.2812, 1.0, 0.2812, 1.0, 0.25, 1.0, 0.6562, 1.0, 0.6875, 1.0, 0.6875, 1.0, 0.6562, 1.0, 0.2188, 1.0, 0.25, 1.0, 0.25, 1.0, 0.2188, 1.0, 0.625, 1.0, 0.6562, 1.0, 0.6562, 1.0, 0.625, 1.0, 0.1875, 1.0, 0.2188, 1.0, 0.2188, 1.0, 0.1875, 1.0, 0.5938, 1.0, 0.625, 1.0, 0.625, 1.0, 0.5938, 1.0, 0.1562, 1.0, 0.1875, 1.0, 0.1875, 1.0, 0.1562, 1.0, 0.5625, 1.0, 0.5938, 1.0, 0.5938, 1.0, 0.5625, 1.0, 0.9688, 1.0, 0.998, 1.0, 0.998, 1.0, 0.9688, 1.0, 0.125, 1.0, 0.1562, 1.0, 0.1562, 1.0, 0.125, 1.0, 0.5312, 1.0, 0.5625, 1.0, 0.5625, 1.0, 0.5312, 1.0, 0.9375, 1.0, 0.9688, 1.0, 0.9688, 1.0, 0.9375, 1.0, 0.09375, 1.0, 0.125, 1.0, 0.125, 1.0, 0.09375, 1.0, 0.5, 1.0, 0.5312, 1.0, 0.5312, 1.0, 0.5, 1.0, 0.7188, 1.0, 0.75, 1.0, 0.75, 1.0, 0.7188, 1.0, 0.375, 1.0, 0.4062, 1.0, 0.4062, 1.0, 0.375, 1.0, 0.7812, 1.0, 0.8125, 1.0, 0.8125, 1.0, 0.7812, 1.0, 0.3438, 1.0, 0.375, 1.0, 0.375, 1.0, 0.3438, 1.0, 0.75, 1.0, 0.7812, 1.0, 0.7812, 1.0, 0.75, 1.0, 0.3125, 1.0, 0.3438, 1.0, 0.3438, 1.0, 0.3125, 1.0, 0.7188, 1.0, 0.75, 1.0, 0.75, 1.0, 0.7188, 1.0, 0.2812, 1.0, 0.3125, 1.0, 0.3125, 1.0, 0.2812, 1.0, 0.6875, 1.0, 0.7188, 1.0, 0.7188, 1.0, 0.6875, 1.0, 0.25, 1.0, 0.2812, 1.0, 0.2812, 1.0, 0.25, 1.0, 0.6562, 1.0, 0.6875, 1.0, 0.6875, 1.0, 0.6562, 1.0, 0.2188, 1.0, 0.25, 1.0, 0.25, 1.0, 0.2188, 1.0, 0.625, 1.0, 0.6562, 1.0, 0.6562, 1.0, 0.625, 1.0, 0.1875, 1.0, 0.2188, 1.0, 0.2188, 1.0, 0.1875, 1.0, 0.5938, 1.0, 0.625, 1.0, 0.625, 1.0, 0.5938, 1.0, 0.1562, 1.0, 0.1875, 1.0, 0.1875, 1.0, 0.1562, 1.0, 0.5625, 1.0, 0.5938, 1.0, 0.5938, 1.0, 0.5625, 1.0, 0.9688, 1.0, 0.998, 1.0, 0.998, 1.0, 0.9688, 1.0, 0.125, 1.0, 0.1562, 1.0, 0.1562, 1.0, 0.125, 1.0, 0.5312, 1.0, 0.5625, 1.0, 0.5625, 1.0, 0.5312, 1.0, 0.9375, 1.0, 0.9688, 1.0, 0.9688, 1.0, 0.9375, 1.0, 0.09375, 1.0, 0.125, 1.0, 0.125, 1.0, 0.09375, 1.0, 0.5, 1.0, 0.5312, 1.0, 0.5312, 1.0, 0.5, 1.0, 0.9062, 1.0, 0.9375, 1.0, 0.9375, 1.0, 0.9062, 1.0, 0.0625, 1.0, 0.09375, 1.0, 0.09375, 1.0, 0.0625, 1.0, 0.4688, 1.0, 0.5, 1.0, 0.5, 1.0, 0.4688, 1.0, 0.875, 1.0, 0.9062, 1.0, 0.9062, 1.0, 0.875, 1.0, 0.03125, 1.0, 0.0625, 1.0, 0.0625, 1.0, 0.03125, 1.0, 0.4375, 1.0, 0.4688, 1.0, 0.4688, 1.0, 0.4375, 1.0, 0.8438, 1.0, 0.875, 1.0, 0.875, 1.0, 0.8438, 1.0, 0.002006, 1.0, 0.03125, 1.0, 0.03125, 1.0, 0.002006, 1.0, 0.4062, 1.0, 0.4375, 1.0, 0.4375, 1.0, 0.4062, 1.0, 0.2912, 0.4571, 0.25, 0.4612, 0.2088, 0.4571, 0.1692, 0.4451, 0.1327, 0.4256, 0.1007, 0.3993, 0.07439, 0.3673, 0.05488, 0.3308, 0.04286, 0.2912, 0.0388, 0.25, 0.04286, 0.2088, 0.05488, 0.1692, 0.07439, 0.1327, 0.1007, 0.1007, 0.1327, 0.07439, 0.1692, 0.05488, 0.2088, 0.04286, 0.25, 0.0388, 0.2912, 0.04286, 0.3308, 0.05488, 0.3673, 0.07439, 0.3993, 0.1007, 0.4256, 0.1327, 0.4451, 0.1692, 0.4571, 0.2088, 0.4612, 0.25, 0.4571, 0.2912, 0.4451, 0.3308, 0.4256, 0.3673, 0.3993, 0.3993, 0.3673, 0.4256, 0.3308, 0.4451, 0.2812, 1.0, 0.3125, 1.0, 0.3125, 1.0, 0.2812, 1.0, 0.6875, 1.0, 0.7188, 1.0, 0.7188, 1.0, 0.6875, 1.0, 0.25, 1.0, 0.2812, 1.0, 0.2812, 1.0, 0.25, 1.0, 0.6562, 1.0, 0.6875, 1.0, 0.6875, 1.0, 0.6562, 1.0, 0.2188, 1.0, 0.25, 1.0, 0.25, 1.0, 0.2188, 1.0, 0.625, 1.0, 0.6562, 1.0, 0.6562, 1.0, 0.625, 1.0, 0.1875, 1.0, 0.2188, 1.0, 0.2188, 1.0, 0.1875, 1.0, 0.5938, 1.0, 0.625, 1.0, 0.625, 1.0, 0.5938, 1.0, 0.1562, 1.0, 0.1875, 1.0, 0.1875, 1.0, 0.1562, 1.0, 0.5625, 1.0, 0.5938, 1.0, 0.5938, 1.0, 0.5625, 1.0, 0.9688, 1.0, 0.998, 1.0, 0.998, 1.0, 0.9688, 1.0, 0.125, 1.0, 0.1562, 1.0, 0.1562, 1.0, 0.125, 1.0, 0.5312, 1.0, 0.5625, 1.0, 0.5625, 1.0, 0.5312, 1.0, 0.9375, 1.0, 0.9688, 1.0, 0.9688, 1.0, 0.9375, 1.0, 0.09375, 1.0, 0.125, 1.0, 0.125, 1.0, 0.09375, 1.0, 0.5, 1.0, 0.5312, 1.0, 0.5312, 1.0, 0.5, 1.0, 0.9062, 1.0, 0.9375, 1.0, 0.9375, 1.0, 0.9062, 1.0, 0.0625, 1.0, 0.09375, 1.0, 0.09375, 1.0, 0.0625, 1.0, 0.4688, 1.0, 0.5, 1.0, 0.5, 1.0, 0.4688, 1.0, 0.875, 1.0, 0.9062, 1.0, 0.9062, 1.0, 0.875, 1.0, 0.03125, 1.0, 0.0625, 1.0, 0.0625, 1.0, 0.03125, 1.0, 0.4375, 1.0, 0.4688, 1.0, 0.4688, 1.0, 0.4375, 1.0, 0.8438, 1.0, 0.875, 1.0, 0.875, 1.0, 0.8438, 1.0, 0.002006, 1.0, 0.03125, 1.0, 0.03125, 1.0, 0.002006, 1.0, 0.4062, 1.0, 0.4375, 1.0, 0.4375, 1.0, 0.4062, 1.0, 0.8125, 1.0, 0.8438, 1.0, 0.8438, 1.0, 0.8125, 1.0, 0.375, 1.0, 0.4062, 1.0, 0.4062, 1.0, 0.375, 1.0, 0.7812, 1.0, 0.8125, 1.0, 0.8125, 1.0, 0.7812, 1.0, 0.3438, 1.0, 0.375, 1.0, 0.375, 1.0, 0.3438, 1.0, 0.75, 1.0, 0.7812, 1.0, 0.7812, 1.0, 0.75, 1.0, 0.3125, 1.0, 0.3438, 1.0, 0.3438, 1.0, 0.3125, 1.0])
me_cylinder.materials.append(mat_material_006)
me_cylinder.use_remesh_fix_poles = True
me_cylinder.use_remesh_preserve_attributes = False
me_cylinder.use_mirror_vertex_groups = False
me_cylinder.update()
me_cylinder_001 = bpy.data.meshes.new('Cylinder.001')
me_cylinder_001.from_pydata([(1.005e-07, 0.4605, 0.8188), (4.086e-08, 0.4605, 1.74), (0.08984, 0.4516, 0.8188), (0.08984, 0.4516, 1.74), (0.1762, 0.4254, 0.8188), (0.1762, 0.4254, 1.74), (0.2558, 0.3829, 0.8188), (0.2558, 0.3829, 1.74), (0.3256, 0.3256, 0.8188), (0.3256, 0.3256, 1.74), (0.3829, 0.2558, 0.8188), (0.3829, 0.2558, 1.74), (0.4254, 0.1762, 0.8188), (0.4254, 0.1762, 1.74), (0.4516, 0.08984, 0.8188), (0.4516, 0.08984, 1.74), (0.4605, -2.023e-06, 0.8188), (0.4605, -2.023e-06, 1.74), (0.4516, -0.08984, 0.8188), (0.4516, -0.08984, 1.74), (0.4254, -0.1762, 0.8188), (0.4254, -0.1762, 1.74), (0.3829, -0.2558, 0.8188), (0.3829, -0.2558, 1.74), (0.3256, -0.3256, 0.8188), (0.3256, -0.3256, 1.74), (0.2558, -0.3829, 0.8188), (0.2558, -0.3829, 1.74), (0.1762, -0.4254, 0.8188), (0.1762, -0.4254, 1.74), (0.08984, -0.4516, 0.8188), (0.08984, -0.4516, 1.74), (-4.958e-08, -0.4605, 0.8188), (-1.092e-07, -0.4605, 1.74), (-0.08984, -0.4516, 0.8188), (-0.08984, -0.4516, 1.74), (-0.1762, -0.4254, 0.8188), (-0.1762, -0.4254, 1.74), (-0.2558, -0.3829, 0.8188), (-0.2558, -0.3829, 1.74), (-0.3256, -0.3256, 0.8188), (-0.3256, -0.3256, 1.74), (-0.3829, -0.2558, 0.8188), (-0.3829, -0.2558, 1.74), (-0.4254, -0.1762, 0.8188), (-0.4254, -0.1762, 1.74), (-0.4516, -0.08984, 0.8188), (-0.4516, -0.08984, 1.74), (-0.4605, -1.613e-06, 0.8188), (-0.4605, -1.613e-06, 1.74), (-0.4516, 0.08984, 0.8188), (-0.4516, 0.08984, 1.74), (-0.4254, 0.1762, 0.8188), (-0.4254, 0.1762, 1.74), (-0.3829, 0.2558, 0.8188), (-0.3829, 0.2558, 1.74), (-0.3256, 0.3256, 0.8188), (-0.3256, 0.3256, 1.74), (-0.2558, 0.3829, 0.8188), (-0.2558, 0.3829, 1.74), (-0.1762, 0.4254, 0.8188), (-0.1762, 0.4254, 1.74), (-0.08984, 0.4516, 0.8188), (-0.08984, 0.4516, 1.74), (0.08984, 0.4516, 4.555), (-3.295e-07, 0.4605, 4.555), (0.1762, 0.4254, 4.555), (0.2558, 0.3829, 4.555), (0.3256, 0.3256, 4.555), (0.3829, 0.2558, 4.555), (0.4254, 0.1762, 4.555), (0.4516, 0.08984, 4.555), (0.4605, -2.023e-06, 4.555), (0.4516, -0.08984, 4.555), (0.4254, -0.1762, 4.555), (0.3829, -0.2558, 4.555), (0.3256, -0.3256, 4.555), (0.2558, -0.3829, 4.555), (0.1762, -0.4254, 4.555), (0.08984, -0.4516, 4.555), (-4.795e-07, -0.4605, 4.555), (-0.08984, -0.4516, 4.555), (-0.1762, -0.4254, 4.555), (-0.2558, -0.3829, 4.555), (-0.3256, -0.3256, 4.555), (-0.3829, -0.2558, 4.555), (-0.4254, -0.1762, 4.555), (-0.4516, -0.08984, 4.555), (-0.4605, -1.613e-06, 4.555), (-0.4516, 0.08984, 4.555), (-0.4254, 0.1762, 4.555), (-0.3829, 0.2558, 4.555), (-0.3256, 0.3256, 4.555), (-0.2558, 0.3829, 4.555), (-0.1762, 0.4254, 4.555), (-0.08984, 0.4516, 4.555)], [], [(0, 1, 3, 2), (2, 3, 5, 4), (4, 5, 7, 6), (6, 7, 9, 8), (8, 9, 11, 10), (10, 11, 13, 12), (12, 13, 15, 14), (14, 15, 17, 16), (16, 17, 19, 18), (18, 19, 21, 20), (20, 21, 23, 22), (22, 23, 25, 24), (24, 25, 27, 26), (26, 27, 29, 28), (28, 29, 31, 30), (30, 31, 33, 32), (32, 33, 35, 34), (34, 35, 37, 36), (36, 37, 39, 38), (38, 39, 41, 40), (40, 41, 43, 42), (42, 43, 45, 44), (44, 45, 47, 46), (46, 47, 49, 48), (48, 49, 51, 50), (50, 51, 53, 52), (52, 53, 55, 54), (54, 55, 57, 56), (56, 57, 59, 58), (58, 59, 61, 60), (37, 35, 81, 82), (60, 61, 63, 62), (62, 63, 1, 0), (0, 2, 4, 6, 8, 10, 12, 14, 16, 18, 20, 22, 24, 26, 28, 30, 32, 34, 36, 38, 40, 42, 44, 46, 48, 50, 52, 54, 56, 58, 60, 62), (64, 65, 95, 94, 93, 92, 91, 90, 89, 88, 87, 86, 85, 84, 83, 82, 81, 80, 79, 78, 77, 76, 75, 74, 73, 72, 71, 70, 69, 68, 67, 66), (55, 53, 90, 91), (11, 9, 68, 69), (29, 27, 77, 78), (47, 45, 86, 87), (3, 1, 65, 64), (1, 63, 95, 65), (21, 19, 73, 74), (39, 37, 82, 83), (57, 55, 91, 92), (13, 11, 69, 70), (31, 29, 78, 79), (49, 47, 87, 88), (5, 3, 64, 66), (23, 21, 74, 75), (41, 39, 83, 84), (59, 57, 92, 93), (15, 13, 70, 71), (33, 31, 79, 80), (51, 49, 88, 89), (7, 5, 66, 67), (25, 23, 75, 76), (43, 41, 84, 85), (61, 59, 93, 94), (17, 15, 71, 72), (35, 33, 80, 81), (53, 51, 89, 90), (9, 7, 67, 68), (27, 25, 76, 77), (45, 43, 85, 86), (63, 61, 94, 95), (19, 17, 72, 73)])
_uv = me_cylinder_001.uv_layers.new(name='UVMap')
_uv.uv.foreach_set('vector', [1.003, 1.025, 0.7516, 1.029, 0.7514, 0.9936, 1.003, 0.9903, 1.003, 0.9903, 0.7514, 0.9936, 0.7512, 0.9587, 1.003, 0.9554, 1.003, 0.9554, 0.7512, 0.9587, 0.7509, 0.9238, 1.003, 0.9205, 1.003, 0.9205, 0.7509, 0.9238, 0.7507, 0.8889, 1.002, 0.8856, 1.002, 0.8856, 0.7507, 0.8889, 0.7505, 0.854, 1.002, 0.8507, 1.002, 0.8507, 0.7505, 0.854, 0.7503, 0.8191, 1.002, 0.8158, 1.002, 0.8158, 0.7503, 0.8191, 0.7501, 0.7842, 1.002, 0.7809, 1.002, 0.7809, 0.7501, 0.7842, 0.7499, 0.7493, 1.002, 0.746, 1.002, 0.746, 0.7499, 0.7493, 0.7497, 0.7145, 1.001, 0.7111, 1.001, 0.7111, 0.7497, 0.7145, 0.7495, 0.6796, 1.001, 0.6762, 1.001, 0.6762, 0.7495, 0.6796, 0.7493, 0.6447, 1.001, 0.6413, 1.001, 0.6413, 0.7493, 0.6447, 0.7491, 0.6098, 1.001, 0.6064, 1.001, 0.6064, 0.7491, 0.6098, 0.7489, 0.5749, 1.0, 0.5715, 1.0, 0.5715, 0.7489, 0.5749, 0.7487, 0.54, 1.0, 0.5366, 1.0, 0.5366, 0.7487, 0.54, 0.7485, 0.5051, 1.0, 0.5017, 1.0, 0.5017, 0.7485, 0.5051, 0.7482, 0.4702, 0.9999, 0.4668, 0.9999, 0.4668, 0.7482, 0.4702, 0.748, 0.4353, 0.9997, 0.4319, 0.9997, 0.4319, 0.748, 0.4353, 0.7478, 0.4004, 0.9994, 0.397, 0.9994, 0.397, 0.7478, 0.4004, 0.7476, 0.3655, 0.9992, 0.3621, 0.9992, 0.3621, 0.7476, 0.3655, 0.7474, 0.3306, 0.999, 0.3272, 0.999, 0.3272, 0.7474, 0.3306, 0.7472, 0.2957, 0.9988, 0.2923, 0.9988, 0.2923, 0.7472, 0.2957, 0.747, 0.2608, 0.9986, 0.2574, 0.9986, 0.2574, 0.747, 0.2608, 0.7468, 0.2259, 0.9984, 0.2225, 0.9984, 0.2225, 0.7468, 0.2259, 0.7466, 0.191, 0.9982, 0.1876, 0.9982, 0.1876, 0.7466, 0.191, 0.7464, 0.1561, 0.998, 0.1527, 0.998, 0.1527, 0.7464, 0.1561, 0.7462, 0.1212, 0.9978, 0.1178, 0.9978, 0.1178, 0.7462, 0.1212, 0.746, 0.08628, 0.9976, 0.08292, 0.9976, 0.08292, 0.746, 0.08628, 0.7458, 0.05138, 0.9974, 0.04802, 0.9974, 0.04802, 0.7458, 0.05138, 0.7455, 0.01649, 0.9972, 0.01312, 0.9972, 0.01312, 0.7455, 0.01649, 0.7453, -0.01841, 0.997, -0.02178, 0.6833, 0.378, 0.6786, 0.4253, 0.5463, 0.3658, 0.5978, 0.2714, 0.997, -0.02178, 0.7453, -0.01841, 0.7451, -0.05331, 0.9967, -0.05668, 0.9967, -0.05668, 0.7451, -0.05331, 0.7449, -0.08821, 0.9965, -0.09157, 0.09156, 0.7539, 0.09239, 0.8025, 0.09709, 0.8494, 0.1055, 0.8928, 0.1172, 0.9311, 0.1319, 0.9627, 0.1489, 0.9866, 0.1676, 1.002, 0.1873, 1.008, 0.2073, 1.004, 0.2266, 0.9906, 0.2447, 0.9686, 0.2608, 0.9385, 0.2743, 0.9016, 0.2847, 0.8591, 0.2915, 0.8128, 0.2946, 0.7645, 0.2938, 0.7159, 0.2891, 0.669, 0.2807, 0.6256, 0.2689, 0.5873, 0.2542, 0.5556, 0.2372, 0.5318, 0.2185, 0.5167, 0.1988, 0.5109, 0.1789, 0.5146, 0.1595, 0.5277, 0.1414, 0.5498, 0.1254, 0.5799, 0.1119, 0.6168, 0.1015, 0.6593, 0.09463, 0.7056, 0.1043, 0.2851, 0.1035, 0.2365, 0.1066, 0.1882, 0.1134, 0.1419, 0.1238, 0.09947, 0.1373, 0.0625, 0.1534, 0.03241, 0.1715, 0.01038, 0.1909, -0.002765, 0.2108, -0.006507, 0.2305, -0.0007051, 0.2492, 0.01442, 0.2662, 0.03828, 0.2809, 0.06996, 0.2926, 0.1083, 0.301, 0.1517, 0.3057, 0.1986, 0.3066, 0.2471, 0.3035, 0.2955, 0.2966, 0.3417, 0.2863, 0.3842, 0.2728, 0.4212, 0.2567, 0.4512, 0.2386, 0.4733, 0.2192, 0.4864, 0.1993, 0.4902, 0.1796, 0.4844, 0.1609, 0.4692, 0.1439, 0.4454, 0.1292, 0.4137, 0.1174, 0.3754, 0.109, 0.332, 0.6188, 0.01845, 0.6227, 0.1137, 0.5483, 0.1112, 0.5477, 0.008527, 0.8282, 0.6358, 0.8351, 0.6806, 0.6813, 0.6756, 0.686, 0.6383, 0.6825, 0.5127, 0.6794, 0.5476, 0.5736, 0.5352, 0.542, 0.4854, 0.6229, 0.4243, 0.6219, 0.5171, 0.5508, 0.5221, 0.5502, 0.4194, 0.8671, 0.7803, 0.7549, 0.8103, 0.7565, 0.8103, 0.6588, 0.7605, 0.7482, 0.09037, 0.7617, 0.1302, 0.7137, 0.1079, 0.7416, 0.1028, 0.6883, 0.434, 0.6902, 0.4714, 0.586, 0.4689, 0.5858, 0.434, 0.7923, 0.3555, 0.7958, 0.4053, 0.7466, 0.4004, 0.7476, 0.3655, 0.5477, -0.003457, 0.5482, 0.08111, 0.5482, 0.08111, 0.5477, -0.003457, 0.8148, 0.6034, 0.8282, 0.6358, 0.686, 0.6383, 0.7536, 0.5786, 0.674, 0.4827, 0.6825, 0.5127, 0.542, 0.4854, 0.5302, 0.453, 0.6256, 0.3067, 0.6229, 0.4243, 0.5502, 0.4194, 0.5496, 0.3167, 0.8586, 0.743, 0.8671, 0.7803, 0.6588, 0.7605, 0.7561, 0.7405, 0.6815, 0.3991, 0.6883, 0.434, 0.5858, 0.434, 0.5856, 0.3991, 0.552, 0.7275, 0.5526, 0.8302, 0.5526, 0.8302, 0.552, 0.7275, 0.7455, 0.01649, 0.7458, 0.05138, 0.7458, 0.05138, 0.7455, 0.01649, 0.7005, 0.5437, 0.7024, 0.5761, 0.585, 0.5513, 0.5864, 0.5387, 0.6672, 0.4578, 0.674, 0.4827, 0.5302, 0.453, 0.5349, 0.4156, 0.625, 0.2214, 0.6256, 0.3067, 0.5496, 0.3167, 0.5489, 0.2139, 0.8353, 0.7081, 0.8586, 0.743, 0.7561, 0.7405, 0.6831, 0.7031, 0.6813, 0.3642, 0.6815, 0.3991, 0.5856, 0.3991, 0.5854, 0.3642, 0.5514, 0.6248, 0.552, 0.7275, 0.552, 0.7275, 0.5514, 0.6248, 0.7685, 0.1676, 0.7621, 0.205, 0.7422, 0.2075, 0.742, 0.1726, 0.6854, 0.5038, 0.7005, 0.5437, 0.5864, 0.5387, 0.5862, 0.5038, 0.6786, 0.4253, 0.6672, 0.4578, 0.5349, 0.4156, 0.5463, 0.3658, 0.6227, 0.1137, 0.625, 0.2214, 0.5489, 0.2139, 0.5483, 0.1112, 0.8351, 0.6806, 0.8353, 0.7081, 0.6831, 0.7031, 0.6813, 0.6756, 0.6364, 0.5476, 0.5275, 0.5651, 0.6366, 0.5825, 0.5736, 0.5352, 0.6219, 0.5171, 0.5514, 0.6248, 0.5514, 0.6248, 0.5508, 0.5221, 0.7617, 0.1302, 0.7685, 0.1676, 0.742, 0.1726, 0.7137, 0.1079, 0.6902, 0.4714, 0.6854, 0.5038, 0.5862, 0.5038, 0.586, 0.4689])
me_cylinder_001.materials.append(mat_material_009)
me_cylinder_001.materials.append(None)
me_cylinder_001.use_remesh_fix_poles = True
me_cylinder_001.use_remesh_preserve_attributes = False
me_cylinder_001.use_mirror_vertex_groups = False
me_cylinder_001.update()
me_cube = bpy.data.meshes.new('Cube')
me_cube.from_pydata([(-1.0, -1.0, -1.0), (-1.0, -1.0, 1.0), (-1.0, 1.0, -1.0), (-1.0, 1.0, 1.0), (1.0, -1.0, -1.0), (1.0, -1.0, 1.0), (1.0, 1.0, -1.0), (1.0, 1.0, 1.0)], [], [(0, 1, 3, 2), (2, 3, 7, 6), (6, 7, 5, 4), (4, 5, 1, 0), (2, 6, 4, 0), (7, 3, 1, 5)])
_uv = me_cube.uv_layers.new(name='UVMap')
_uv.uv.foreach_set('vector', [0.375, 0.0, 0.625, 0.0, 0.625, 0.25, 0.375, 0.25, 0.375, 0.25, 0.625, 0.25, 0.625, 0.5, 0.375, 0.5, 0.375, 0.5, 0.625, 0.5, 0.625, 0.75, 0.375, 0.75, 0.375, 0.75, 0.625, 0.75, 0.625, 1.0, 0.375, 1.0, 0.125, 0.5, 0.375, 0.5, 0.375, 0.75, 0.125, 0.75, 0.625, 0.5, 0.875, 0.5, 0.875, 0.75, 0.625, 0.75])
me_cube.materials.append(mat_smoke_domain_material)
me_cube.use_remesh_fix_poles = True
me_cube.use_remesh_preserve_attributes = False
me_cube.use_mirror_vertex_groups = False
me_cube.update()

# ---- objects
ob_light = bpy.data.objects.new('Light', light_light)
ob_cylinder = bpy.data.objects.new('Cylinder', me_cylinder)
ob_cylinder_001 = bpy.data.objects.new('Cylinder.001', me_cylinder_001)
ob_cylinder_002 = bpy.data.objects.new('Cylinder.002', me_cylinder_001)
ob_cylinder_003 = bpy.data.objects.new('Cylinder.003', me_cylinder_001)
ob_cylinder_004 = bpy.data.objects.new('Cylinder.004', me_cylinder_001)
ob_smoke_domain = bpy.data.objects.new('Smoke Domain', me_cube)

# ---- transforms, parenting, visibility, modifiers, constraints
ob_light.location = (5.206, -0.6766, 5.741)
ob_light.rotation_euler = (0.6064, -0.02208, 1.925)
ob_light.lock_rotations_4d = False
ob_light.empty_display_type = 'ARROWS'
ob_light.color = (0.0, 0.0, 0.0, 0.0)
ob_light.lineart.crease_threshold = 0.0
ob_cylinder.location = (-0.006919, -0.01539, 0.0002238)
ob_cylinder.scale = (0.7821, 0.7821, 0.7821)
ob_cylinder.lineart.crease_threshold = 0.0
ob_cylinder_001.location = (0.5729, -0.02803, 1.031)
ob_cylinder_001.rotation_euler = (1.152, 0.5492, -1.562)
ob_cylinder_001.scale = (0.2227, 0.2227, 0.2227)
ob_cylinder_001.display_type = 'WIRE'
ob_cylinder_001.lineart.crease_threshold = 0.0
_m = ob_cylinder_001.modifiers.new('Fluid', 'FLUID')
_m.fluid_type = 'FLOW'
ob_cylinder_002.location = (0.1181, -0.5414, 0.8507)
ob_cylinder_002.rotation_euler = (-0.6441, 0.8558, 1.135)
ob_cylinder_002.scale = (0.2227, 0.2227, 0.2227)
ob_cylinder_002.display_type = 'WIRE'
ob_cylinder_002.lineart.crease_threshold = 0.0
_m = ob_cylinder_002.modifiers.new('Fluid', 'FLUID')
_m.fluid_type = 'FLOW'
ob_cylinder_003.location = (0.3045, 0.4298, 1.128)
ob_cylinder_003.rotation_euler = (1.136, -1.031, 0.0)
ob_cylinder_003.scale = (0.2227, 0.2227, 0.2227)
ob_cylinder_003.display_type = 'WIRE'
ob_cylinder_003.lineart.crease_threshold = 0.0
_m = ob_cylinder_003.modifiers.new('Fluid', 'FLUID')
_m.fluid_type = 'FLOW'
ob_cylinder_004.location = (-0.6245, 0.04625, 1.006)
ob_cylinder_004.rotation_euler = (-0.2211, 0.9396, -0.3091)
ob_cylinder_004.scale = (0.2227, 0.2227, 0.2227)
ob_cylinder_004.display_type = 'WIRE'
ob_cylinder_004.lineart.crease_threshold = 0.0
_m = ob_cylinder_004.modifiers.new('Fluid', 'FLUID')
_m.fluid_type = 'FLOW'
ob_smoke_domain.location = (-0.04841, -0.09687, 2.562)
ob_smoke_domain.scale = (1.012, 0.9702, 1.641)
ob_smoke_domain.display_type = 'WIRE'
ob_smoke_domain.lineart.crease_threshold = 0.0
_m = ob_smoke_domain.modifiers.new('Fluid', 'FLUID')
_m.fluid_type = 'DOMAIN'

# ---- collection membership
col_collection.objects.link(ob_light)
col_collection.objects.link(ob_cylinder)
col_collection.objects.link(ob_cylinder_001)
col_collection.objects.link(ob_cylinder_002)
col_collection.objects.link(ob_cylinder_003)
col_collection.objects.link(ob_cylinder_004)
col_collection.objects.link(ob_smoke_domain)

# ---- scene / render settings (as saved in the file)
scene.frame_start = 1; scene.frame_end = 200; scene.frame_set(48)
scene.render.engine = 'CYCLES'
scene.cycles.use_denoising = False
scene.cycles.samples = 128
scene.cycles.sampling_pattern = 'TABULATED_SOBOL'
scene.cycles.use_adaptive_sampling = False
scene.cycles.use_light_tree = False
scene.view_settings.view_transform = 'Filmic'
bpy.context.view_layer.update()

# ---- added for rendering (the .blend has no active camera): camera
cam_auto = bpy.data.cameras.new('AutoCamera')
cam_auto.lens = 50.0
cam_auto.sensor_width = 36.0
cam_auto.clip_end = 1000.0
ob_auto_camera = bpy.data.objects.new('AutoCamera', cam_auto)
scene.collection.objects.link(ob_auto_camera)
ob_auto_camera.location = (5.52351, -6.6519, 6.13472)
ob_auto_camera.rotation_euler = (1.09748, -7.21219e-08, 0.694738)
scene.camera = ob_auto_camera
bpy.context.view_layer.update()
